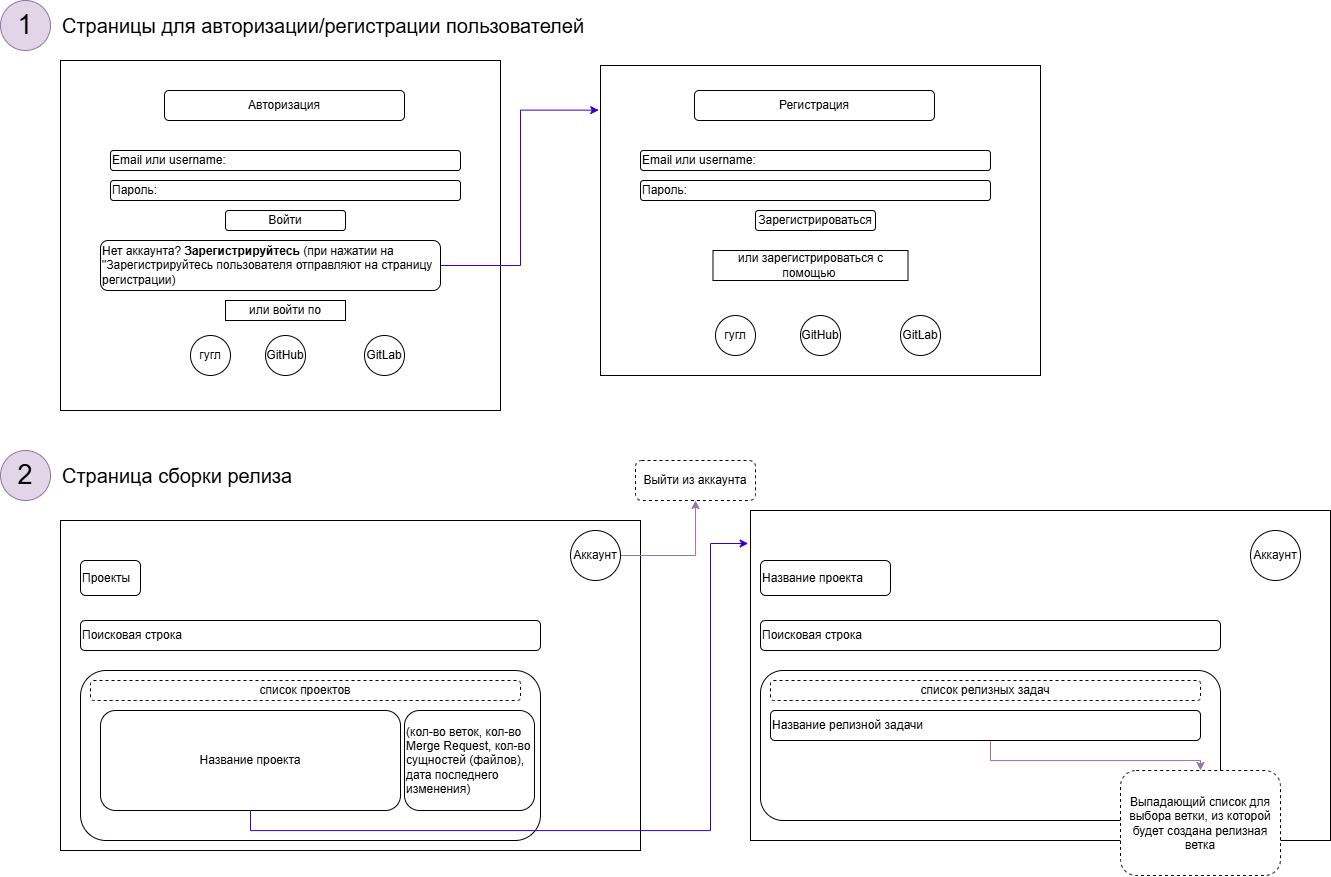

The diagram above was exported from draw.io. Its source (the exported page's mxGraphModel, read from the mxfile embedded in the PNG):
<mxGraphModel dx="2132" dy="1205" grid="1" gridSize="10" guides="1" tooltips="1" connect="1" arrows="1" fold="1" page="1" pageScale="1" pageWidth="827" pageHeight="1169" math="0" shadow="0">
  <root>
    <mxCell id="0" />
    <mxCell id="1" parent="0" />
    <mxCell id="iRHSBViBysTg5p7hAD6y-3" value="" style="rounded=0;whiteSpace=wrap;html=1;" vertex="1" parent="1">
      <mxGeometry x="70" y="110" width="440" height="350" as="geometry" />
    </mxCell>
    <mxCell id="iRHSBViBysTg5p7hAD6y-4" value="Авторизация" style="rounded=1;whiteSpace=wrap;html=1;" vertex="1" parent="1">
      <mxGeometry x="174" y="140" width="240" height="30" as="geometry" />
    </mxCell>
    <mxCell id="iRHSBViBysTg5p7hAD6y-6" value="Email или username:" style="rounded=1;whiteSpace=wrap;html=1;align=left;" vertex="1" parent="1">
      <mxGeometry x="120" y="200" width="350" height="20" as="geometry" />
    </mxCell>
    <mxCell id="iRHSBViBysTg5p7hAD6y-7" value="Пароль:" style="rounded=1;whiteSpace=wrap;html=1;align=left;" vertex="1" parent="1">
      <mxGeometry x="120" y="230" width="350" height="20" as="geometry" />
    </mxCell>
    <mxCell id="iRHSBViBysTg5p7hAD6y-8" value="Войти" style="rounded=1;whiteSpace=wrap;html=1;" vertex="1" parent="1">
      <mxGeometry x="235" y="260" width="120" height="20" as="geometry" />
    </mxCell>
    <mxCell id="iRHSBViBysTg5p7hAD6y-10" value="Нет аккаунта? &lt;b&gt;Зарегистрируйтесь &lt;/b&gt;(при нажатии на &quot;Зарегистрируйтесь пользователя отправляют на страницу регистрации)&amp;nbsp;" style="rounded=1;whiteSpace=wrap;html=1;align=left;" vertex="1" parent="1">
      <mxGeometry x="110" y="290" width="340" height="50" as="geometry" />
    </mxCell>
    <mxCell id="iRHSBViBysTg5p7hAD6y-12" value="или войти по" style="rounded=0;whiteSpace=wrap;html=1;" vertex="1" parent="1">
      <mxGeometry x="235" y="350" width="120" height="20" as="geometry" />
    </mxCell>
    <mxCell id="iRHSBViBysTg5p7hAD6y-13" value="гугл" style="ellipse;whiteSpace=wrap;html=1;aspect=fixed;" vertex="1" parent="1">
      <mxGeometry x="200" y="385" width="40" height="40" as="geometry" />
    </mxCell>
    <mxCell id="iRHSBViBysTg5p7hAD6y-15" value="GitHub" style="ellipse;whiteSpace=wrap;html=1;aspect=fixed;" vertex="1" parent="1">
      <mxGeometry x="275" y="385" width="40" height="40" as="geometry" />
    </mxCell>
    <mxCell id="iRHSBViBysTg5p7hAD6y-16" value="GitLab" style="ellipse;whiteSpace=wrap;html=1;aspect=fixed;" vertex="1" parent="1">
      <mxGeometry x="374" y="385" width="40" height="40" as="geometry" />
    </mxCell>
    <mxCell id="iRHSBViBysTg5p7hAD6y-20" value="" style="rounded=0;whiteSpace=wrap;html=1;" vertex="1" parent="1">
      <mxGeometry x="610" y="115" width="440" height="310" as="geometry" />
    </mxCell>
    <mxCell id="iRHSBViBysTg5p7hAD6y-21" value="Регистрация" style="rounded=1;whiteSpace=wrap;html=1;" vertex="1" parent="1">
      <mxGeometry x="704" y="140" width="240" height="30" as="geometry" />
    </mxCell>
    <mxCell id="iRHSBViBysTg5p7hAD6y-22" value="Email или username:" style="rounded=1;whiteSpace=wrap;html=1;align=left;" vertex="1" parent="1">
      <mxGeometry x="650" y="200" width="350" height="20" as="geometry" />
    </mxCell>
    <mxCell id="iRHSBViBysTg5p7hAD6y-23" value="Пароль:" style="rounded=1;whiteSpace=wrap;html=1;align=left;" vertex="1" parent="1">
      <mxGeometry x="650" y="230" width="350" height="20" as="geometry" />
    </mxCell>
    <mxCell id="iRHSBViBysTg5p7hAD6y-24" value="Зарегистрироваться" style="rounded=1;whiteSpace=wrap;html=1;" vertex="1" parent="1">
      <mxGeometry x="765" y="260" width="120" height="20" as="geometry" />
    </mxCell>
    <mxCell id="iRHSBViBysTg5p7hAD6y-26" value="или зарегистрироваться с помощью&amp;nbsp;" style="rounded=0;whiteSpace=wrap;html=1;" vertex="1" parent="1">
      <mxGeometry x="722.5" y="300" width="195" height="30" as="geometry" />
    </mxCell>
    <mxCell id="iRHSBViBysTg5p7hAD6y-27" value="гугл" style="ellipse;whiteSpace=wrap;html=1;aspect=fixed;" vertex="1" parent="1">
      <mxGeometry x="725" y="365" width="40" height="40" as="geometry" />
    </mxCell>
    <mxCell id="iRHSBViBysTg5p7hAD6y-28" value="GitHub" style="ellipse;whiteSpace=wrap;html=1;aspect=fixed;" vertex="1" parent="1">
      <mxGeometry x="810" y="365" width="40" height="40" as="geometry" />
    </mxCell>
    <mxCell id="iRHSBViBysTg5p7hAD6y-29" value="GitLab" style="ellipse;whiteSpace=wrap;html=1;aspect=fixed;" vertex="1" parent="1">
      <mxGeometry x="910" y="365" width="40" height="40" as="geometry" />
    </mxCell>
    <mxCell id="iRHSBViBysTg5p7hAD6y-31" style="edgeStyle=orthogonalEdgeStyle;rounded=0;orthogonalLoop=1;jettySize=auto;html=1;entryX=-0.004;entryY=0.144;entryDx=0;entryDy=0;entryPerimeter=0;fillColor=#6a00ff;strokeColor=#3700CC;" edge="1" parent="1" source="iRHSBViBysTg5p7hAD6y-10" target="iRHSBViBysTg5p7hAD6y-20">
      <mxGeometry relative="1" as="geometry" />
    </mxCell>
    <mxCell id="iRHSBViBysTg5p7hAD6y-42" value="&lt;font style=&quot;font-size: 27px;&quot;&gt;1&lt;/font&gt;" style="ellipse;whiteSpace=wrap;html=1;fillColor=#e1d5e7;strokeColor=#9673a6;" vertex="1" parent="1">
      <mxGeometry x="10" y="50" width="50" height="50" as="geometry" />
    </mxCell>
    <mxCell id="iRHSBViBysTg5p7hAD6y-44" value="&lt;font style=&quot;font-size: 20px;&quot;&gt;Страницы для авторизации/регистрации пользователей&lt;/font&gt;" style="text;html=1;align=left;verticalAlign=middle;whiteSpace=wrap;rounded=0;" vertex="1" parent="1">
      <mxGeometry x="70" y="60" width="560" height="30" as="geometry" />
    </mxCell>
    <mxCell id="iRHSBViBysTg5p7hAD6y-45" value="" style="rounded=0;whiteSpace=wrap;html=1;" vertex="1" parent="1">
      <mxGeometry x="70" y="570" width="580" height="330" as="geometry" />
    </mxCell>
    <mxCell id="iRHSBViBysTg5p7hAD6y-47" value="Проекты" style="rounded=1;whiteSpace=wrap;html=1;align=left;" vertex="1" parent="1">
      <mxGeometry x="90" y="610" width="60" height="35" as="geometry" />
    </mxCell>
    <mxCell id="iRHSBViBysTg5p7hAD6y-67" style="edgeStyle=orthogonalEdgeStyle;rounded=0;orthogonalLoop=1;jettySize=auto;html=1;exitX=1;exitY=0.5;exitDx=0;exitDy=0;entryX=0.5;entryY=1;entryDx=0;entryDy=0;fillColor=#e1d5e7;strokeColor=#9673a6;" edge="1" parent="1" source="iRHSBViBysTg5p7hAD6y-48" target="iRHSBViBysTg5p7hAD6y-49">
      <mxGeometry relative="1" as="geometry" />
    </mxCell>
    <mxCell id="iRHSBViBysTg5p7hAD6y-48" value="Аккаунт" style="ellipse;whiteSpace=wrap;html=1;aspect=fixed;" vertex="1" parent="1">
      <mxGeometry x="580" y="580" width="50" height="50" as="geometry" />
    </mxCell>
    <mxCell id="iRHSBViBysTg5p7hAD6y-49" value="Выйти из аккаунта" style="rounded=1;whiteSpace=wrap;html=1;dashed=1;" vertex="1" parent="1">
      <mxGeometry x="645" y="510" width="120" height="40" as="geometry" />
    </mxCell>
    <mxCell id="iRHSBViBysTg5p7hAD6y-51" value="Поисковая строка" style="rounded=1;whiteSpace=wrap;html=1;align=left;" vertex="1" parent="1">
      <mxGeometry x="90" y="670" width="460" height="30" as="geometry" />
    </mxCell>
    <mxCell id="iRHSBViBysTg5p7hAD6y-52" value="" style="rounded=1;whiteSpace=wrap;html=1;align=left;" vertex="1" parent="1">
      <mxGeometry x="90" y="720" width="460" height="170" as="geometry" />
    </mxCell>
    <mxCell id="iRHSBViBysTg5p7hAD6y-53" value="список проектов" style="rounded=1;whiteSpace=wrap;html=1;dashed=1;" vertex="1" parent="1">
      <mxGeometry x="100" y="730" width="430" height="20" as="geometry" />
    </mxCell>
    <mxCell id="iRHSBViBysTg5p7hAD6y-54" value="(кол-во веток, кол-во Merge Request, кол-во сущностей (файлов), дата последнего изменения)&amp;nbsp;" style="rounded=1;whiteSpace=wrap;html=1;align=left;" vertex="1" parent="1">
      <mxGeometry x="414" y="760" width="130" height="100" as="geometry" />
    </mxCell>
    <mxCell id="iRHSBViBysTg5p7hAD6y-55" value="Название проекта" style="rounded=1;whiteSpace=wrap;html=1;" vertex="1" parent="1">
      <mxGeometry x="110" y="760" width="300" height="100" as="geometry" />
    </mxCell>
    <mxCell id="iRHSBViBysTg5p7hAD6y-56" value="" style="rounded=0;whiteSpace=wrap;html=1;" vertex="1" parent="1">
      <mxGeometry x="760" y="560" width="580" height="330" as="geometry" />
    </mxCell>
    <mxCell id="iRHSBViBysTg5p7hAD6y-57" value="Название проекта" style="rounded=1;whiteSpace=wrap;html=1;align=left;" vertex="1" parent="1">
      <mxGeometry x="770" y="610" width="130" height="35" as="geometry" />
    </mxCell>
    <mxCell id="iRHSBViBysTg5p7hAD6y-59" value="Аккаунт" style="ellipse;whiteSpace=wrap;html=1;aspect=fixed;" vertex="1" parent="1">
      <mxGeometry x="1260" y="580" width="50" height="50" as="geometry" />
    </mxCell>
    <mxCell id="iRHSBViBysTg5p7hAD6y-61" value="Поисковая строка" style="rounded=1;whiteSpace=wrap;html=1;align=left;" vertex="1" parent="1">
      <mxGeometry x="770" y="670" width="460" height="30" as="geometry" />
    </mxCell>
    <mxCell id="iRHSBViBysTg5p7hAD6y-62" value="" style="rounded=1;whiteSpace=wrap;html=1;align=left;" vertex="1" parent="1">
      <mxGeometry x="770" y="720" width="460" height="150" as="geometry" />
    </mxCell>
    <mxCell id="iRHSBViBysTg5p7hAD6y-63" value="список релизных задач" style="rounded=1;whiteSpace=wrap;html=1;dashed=1;" vertex="1" parent="1">
      <mxGeometry x="780" y="730" width="430" height="20" as="geometry" />
    </mxCell>
    <mxCell id="iRHSBViBysTg5p7hAD6y-69" style="edgeStyle=orthogonalEdgeStyle;rounded=0;orthogonalLoop=1;jettySize=auto;html=1;entryX=0.5;entryY=0;entryDx=0;entryDy=0;fillColor=#e1d5e7;strokeColor=#9673a6;" edge="1" parent="1" source="iRHSBViBysTg5p7hAD6y-65" target="iRHSBViBysTg5p7hAD6y-68">
      <mxGeometry relative="1" as="geometry">
        <Array as="points">
          <mxPoint x="1000" y="810" />
          <mxPoint x="1210" y="810" />
        </Array>
      </mxGeometry>
    </mxCell>
    <mxCell id="iRHSBViBysTg5p7hAD6y-65" value="Название релизной задачи" style="rounded=1;whiteSpace=wrap;html=1;align=left;" vertex="1" parent="1">
      <mxGeometry x="780" y="760" width="430" height="30" as="geometry" />
    </mxCell>
    <mxCell id="iRHSBViBysTg5p7hAD6y-66" style="edgeStyle=orthogonalEdgeStyle;rounded=0;orthogonalLoop=1;jettySize=auto;html=1;exitX=0.5;exitY=1;exitDx=0;exitDy=0;entryX=-0.004;entryY=0.1;entryDx=0;entryDy=0;entryPerimeter=0;fillColor=#6a00ff;strokeColor=#3700CC;" edge="1" parent="1" source="iRHSBViBysTg5p7hAD6y-55" target="iRHSBViBysTg5p7hAD6y-56">
      <mxGeometry relative="1" as="geometry">
        <Array as="points">
          <mxPoint x="260" y="880" />
          <mxPoint x="720" y="880" />
          <mxPoint x="720" y="593" />
        </Array>
      </mxGeometry>
    </mxCell>
    <mxCell id="iRHSBViBysTg5p7hAD6y-68" value="Выпадающий список для выбора ветки, из которой будет создана релизная ветка" style="rounded=1;whiteSpace=wrap;html=1;dashed=1;" vertex="1" parent="1">
      <mxGeometry x="1130" y="820" width="160" height="105" as="geometry" />
    </mxCell>
    <mxCell id="iRHSBViBysTg5p7hAD6y-70" value="&lt;font style=&quot;font-size: 27px;&quot;&gt;2&lt;/font&gt;" style="ellipse;whiteSpace=wrap;html=1;fillColor=#e1d5e7;strokeColor=#9673a6;" vertex="1" parent="1">
      <mxGeometry x="10" y="500" width="50" height="50" as="geometry" />
    </mxCell>
    <mxCell id="iRHSBViBysTg5p7hAD6y-71" value="&lt;font style=&quot;font-size: 20px;&quot;&gt;Страница сборки релиза&lt;/font&gt;" style="text;html=1;align=left;verticalAlign=middle;whiteSpace=wrap;rounded=0;" vertex="1" parent="1">
      <mxGeometry x="70" y="510" width="560" height="30" as="geometry" />
    </mxCell>
  </root>
</mxGraphModel>